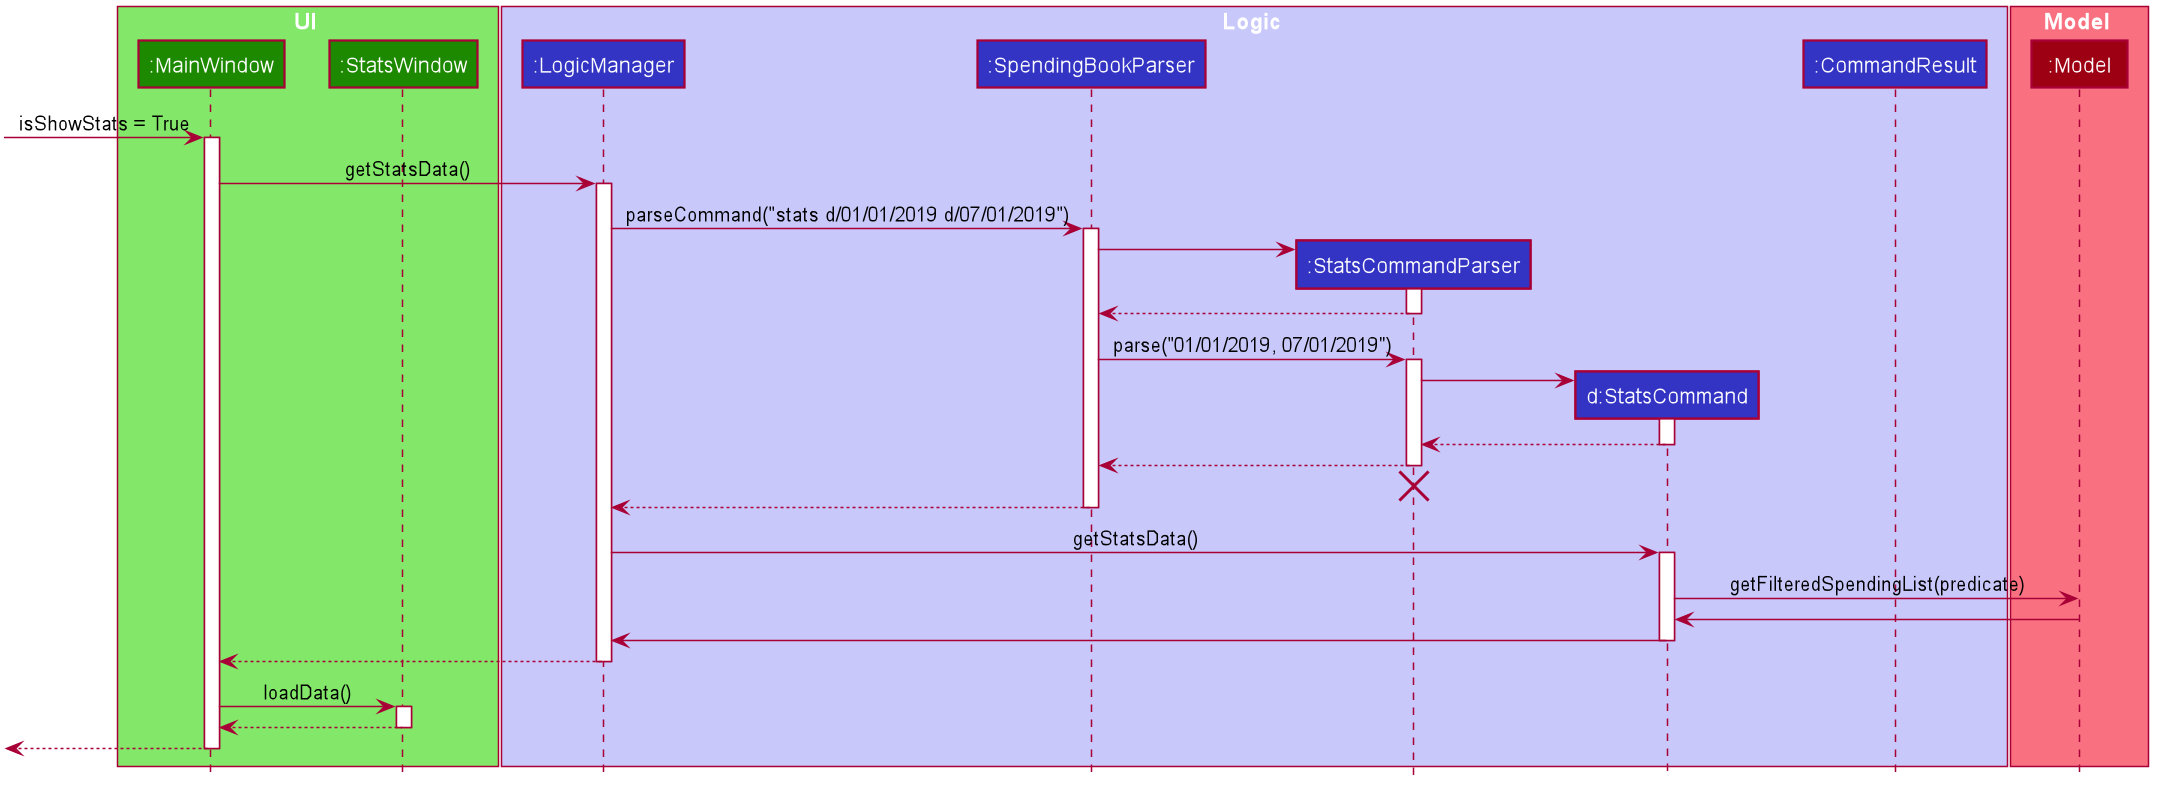

The diagram above was rendered by PlantUML. Its source (embedded in the PNG):
@startuml








skinparam BackgroundColor #FFFFFFF

skinparam Shadowing false

skinparam Class {
    FontColor #FFFFFF
    BorderThickness 1
    BorderColor #FFFFFF
    StereotypeFontColor #FFFFFF
    FontName Arial
}

skinparam Actor {
    BorderColor #000000
    Color #000000
    FontName Arial
}

skinparam Sequence {
    MessageAlign center
    BoxFontSize 15
    BoxPadding 0
    BoxFontColor #FFFFFF
    FontName Arial
}

skinparam Participant {
    FontColor #FFFFFFF
    Padding 20
}

skinparam MinClassWidth 50
skinparam ParticipantPadding 10
skinparam Shadowing false
skinparam DefaultTextAlignment center
skinparam packageStyle Rectangle

hide footbox
hide members
hide circle

box UI #83E769
participant ":MainWindow" as MainWindow #1D8900
participant ":StatsWindow" as StatsWindow #1D8900
end box

box Logic #C8C8FA
participant ":LogicManager" as LogicManager #3333C4
participant ":SpendingBookParser" as SpendingBookParser #3333C4
participant ":StatsCommandParser" as StatsCommandParser #3333C4
participant "d:StatsCommand" as StatsCommand #3333C4
participant ":CommandResult" as CommandResult #3333C4
end box

box Model #F97181
participant ":Model" as Model #9D0012
end box

[-> MainWindow : isShowStats = True
activate MainWindow

MainWindow -> LogicManager : getStatsData()
activate LogicManager

LogicManager -> SpendingBookParser : parseCommand("stats d/01/01/2019 d/07/01/2019")
activate SpendingBookParser

create StatsCommandParser
SpendingBookParser -> StatsCommandParser
activate StatsCommandParser

StatsCommandParser --> SpendingBookParser
deactivate StatsCommandParser

SpendingBookParser -> StatsCommandParser : parse("01/01/2019, 07/01/2019")
activate StatsCommandParser

create StatsCommand
StatsCommandParser -> StatsCommand
activate StatsCommand

StatsCommand --> StatsCommandParser
deactivate StatsCommand

StatsCommandParser --> SpendingBookParser
deactivate StatsCommandParser
StatsCommandParser -[hidden]-> SpendingBookParser
destroy StatsCommandParser

SpendingBookParser --> LogicManager
deactivate SpendingBookParser

LogicManager -> StatsCommand : getStatsData()
activate StatsCommand

StatsCommand -> Model : getFilteredSpendingList(predicate)

Model -> StatsCommand
deactivate Model

StatsCommand -> LogicManager
deactivate StatsCommand

LogicManager --> MainWindow
deactivate LogicManager

MainWindow -> StatsWindow: loadData()
activate StatsWindow

StatsWindow --> MainWindow
deactivate StatsWindow

[<--MainWindow
deactivate MainWindow

@enduml